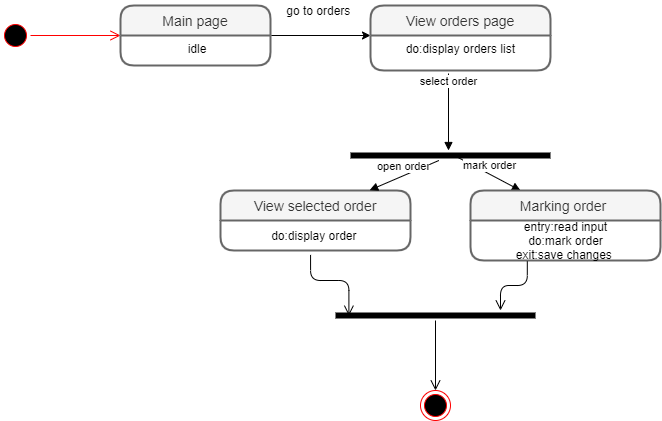

The diagram above was exported from draw.io. Its source (the exported page's mxGraphModel, read from the mxfile embedded in the PNG):
<mxGraphModel dx="1888" dy="499" grid="1" gridSize="10" guides="1" tooltips="1" connect="0" arrows="1" fold="1" page="1" pageScale="1" pageWidth="850" pageHeight="1100" math="0" shadow="0">
  <root>
    <mxCell id="0" />
    <mxCell id="1" parent="0" />
    <mxCell id="m8nx7HHh6s8kqqjs2J_5-3" value="" style="ellipse;html=1;shape=startState;fillColor=#000000;strokeColor=#ff0000;" parent="1" vertex="1">
      <mxGeometry x="-210" y="520" width="30" height="30" as="geometry" />
    </mxCell>
    <mxCell id="m8nx7HHh6s8kqqjs2J_5-4" value="" style="edgeStyle=orthogonalEdgeStyle;html=1;verticalAlign=bottom;endArrow=open;endSize=8;strokeColor=#ff0000;" parent="1" source="m8nx7HHh6s8kqqjs2J_5-3" edge="1">
      <mxGeometry relative="1" as="geometry">
        <mxPoint x="-90" y="535" as="targetPoint" />
      </mxGeometry>
    </mxCell>
    <mxCell id="sCCEVnx5R0UxktF23J5H-3" style="edgeStyle=orthogonalEdgeStyle;rounded=0;orthogonalLoop=1;jettySize=auto;html=1;exitX=1;exitY=0;exitDx=0;exitDy=0;" parent="1" source="sCCEVnx5R0UxktF23J5H-2" edge="1">
      <mxGeometry relative="1" as="geometry">
        <mxPoint x="160" y="535" as="targetPoint" />
        <Array as="points">
          <mxPoint x="160" y="535" />
        </Array>
      </mxGeometry>
    </mxCell>
    <mxCell id="sCCEVnx5R0UxktF23J5H-6" value="go to orders&amp;nbsp;" style="text;html=1;strokeColor=none;fillColor=none;align=center;verticalAlign=middle;whiteSpace=wrap;rounded=0;" parent="1" vertex="1">
      <mxGeometry x="70" y="500" width="80" height="20" as="geometry" />
    </mxCell>
    <mxCell id="m8nx7HHh6s8kqqjs2J_5-1" value="View orders page" style="swimlane;childLayout=stackLayout;horizontal=1;startSize=30;horizontalStack=0;rounded=1;fontSize=14;fontStyle=0;strokeWidth=2;resizeParent=0;resizeLast=1;shadow=0;dashed=0;align=center;fillColor=#f5f5f5;strokeColor=#666666;fontColor=#333333;" parent="1" vertex="1">
      <mxGeometry x="160" y="505" width="180" height="65" as="geometry" />
    </mxCell>
    <mxCell id="m8nx7HHh6s8kqqjs2J_5-2" value="do:display orders list " style="align=center;strokeColor=none;fillColor=none;spacingLeft=4;fontSize=12;verticalAlign=top;resizable=0;rotatable=0;part=1;" parent="m8nx7HHh6s8kqqjs2J_5-1" vertex="1">
      <mxGeometry y="30" width="180" height="35" as="geometry" />
    </mxCell>
    <mxCell id="sCCEVnx5R0UxktF23J5H-1" value="Main page" style="swimlane;childLayout=stackLayout;horizontal=1;startSize=30;horizontalStack=0;rounded=1;fontSize=14;fontStyle=0;strokeWidth=2;resizeParent=0;resizeLast=1;shadow=0;dashed=0;align=center;fillColor=#f5f5f5;strokeColor=#666666;fontColor=#333333;" parent="1" vertex="1">
      <mxGeometry x="-90" y="505" width="150" height="60" as="geometry" />
    </mxCell>
    <mxCell id="sCCEVnx5R0UxktF23J5H-2" value="idle" style="align=center;strokeColor=none;fillColor=none;spacingLeft=4;fontSize=12;verticalAlign=top;resizable=0;rotatable=0;part=1;" parent="sCCEVnx5R0UxktF23J5H-1" vertex="1">
      <mxGeometry y="30" width="150" height="30" as="geometry" />
    </mxCell>
    <mxCell id="OIwpwyxPn8GpUurs-A4J-7" value="select order" style="html=1;verticalAlign=bottom;endArrow=block;" parent="1" edge="1">
      <mxGeometry x="-0.5584" width="80" relative="1" as="geometry">
        <mxPoint x="238" y="573" as="sourcePoint" />
        <mxPoint x="238" y="650" as="targetPoint" />
        <mxPoint as="offset" />
      </mxGeometry>
    </mxCell>
    <mxCell id="eOf2mofmpdpObeUTvIsq-11" value="" style="edgeStyle=orthogonalEdgeStyle;html=1;verticalAlign=bottom;endArrow=open;endSize=8;strokeColor=#000000;exitX=0.474;exitY=1.147;exitDx=0;exitDy=0;exitPerimeter=0;entryX=0.067;entryY=0.52;entryDx=0;entryDy=0;entryPerimeter=0;" edge="1" source="eOf2mofmpdpObeUTvIsq-6" parent="1" target="eOf2mofmpdpObeUTvIsq-45">
      <mxGeometry relative="1" as="geometry">
        <mxPoint x="100" y="810" as="targetPoint" />
        <mxPoint x="100" y="740" as="sourcePoint" />
        <Array as="points" />
      </mxGeometry>
    </mxCell>
    <mxCell id="eOf2mofmpdpObeUTvIsq-12" value="" style="ellipse;html=1;shape=endState;fillColor=#000000;strokeColor=#ff0000;" vertex="1" parent="1">
      <mxGeometry x="210" y="890" width="30" height="30" as="geometry" />
    </mxCell>
    <mxCell id="OIwpwyxPn8GpUurs-A4J-5" value="View selected order" style="swimlane;childLayout=stackLayout;horizontal=1;startSize=30;horizontalStack=0;rounded=1;fontSize=14;fontStyle=0;strokeWidth=2;resizeParent=0;resizeLast=1;shadow=0;dashed=0;align=center;fillColor=#f5f5f5;strokeColor=#666666;fontColor=#333333;" parent="1" vertex="1">
      <mxGeometry x="10" y="690" width="190" height="60" as="geometry" />
    </mxCell>
    <mxCell id="eOf2mofmpdpObeUTvIsq-6" value="do:display order&amp;nbsp;" style="text;html=1;align=center;verticalAlign=middle;resizable=0;points=[];autosize=1;" vertex="1" parent="OIwpwyxPn8GpUurs-A4J-5">
      <mxGeometry y="30" width="190" height="30" as="geometry" />
    </mxCell>
    <mxCell id="eOf2mofmpdpObeUTvIsq-36" value="" style="shape=line;html=1;strokeWidth=6;strokeColor=#000000;" vertex="1" parent="1">
      <mxGeometry x="140" y="650" width="200" height="10" as="geometry" />
    </mxCell>
    <mxCell id="eOf2mofmpdpObeUTvIsq-38" value="open order" style="html=1;verticalAlign=bottom;endArrow=block;strokeColor=#000000;entryX=0.785;entryY=-0.005;entryDx=0;entryDy=0;entryPerimeter=0;" edge="1" parent="1" source="eOf2mofmpdpObeUTvIsq-36" target="OIwpwyxPn8GpUurs-A4J-5">
      <mxGeometry width="80" relative="1" as="geometry">
        <mxPoint x="250" y="710" as="sourcePoint" />
        <mxPoint x="330" y="710" as="targetPoint" />
      </mxGeometry>
    </mxCell>
    <mxCell id="eOf2mofmpdpObeUTvIsq-39" value="mark order" style="html=1;verticalAlign=bottom;endArrow=block;strokeColor=#000000;exitX=0.536;exitY=0.68;exitDx=0;exitDy=0;exitPerimeter=0;" edge="1" parent="1" source="eOf2mofmpdpObeUTvIsq-36">
      <mxGeometry width="80" relative="1" as="geometry">
        <mxPoint x="250" y="680" as="sourcePoint" />
        <mxPoint x="310" y="690" as="targetPoint" />
      </mxGeometry>
    </mxCell>
    <mxCell id="eOf2mofmpdpObeUTvIsq-43" value="Marking order " style="swimlane;childLayout=stackLayout;horizontal=1;startSize=30;horizontalStack=0;rounded=1;fontSize=14;fontStyle=0;strokeWidth=2;resizeParent=0;resizeLast=1;shadow=0;dashed=0;align=center;fillColor=#f5f5f5;strokeColor=#666666;fontColor=#333333;" vertex="1" parent="1">
      <mxGeometry x="260" y="690" width="190" height="70" as="geometry" />
    </mxCell>
    <mxCell id="eOf2mofmpdpObeUTvIsq-44" value="entry:read input&lt;br&gt;do:mark order&lt;br&gt;exit:save changes&amp;nbsp;" style="text;html=1;align=center;verticalAlign=middle;resizable=0;points=[];autosize=1;" vertex="1" parent="eOf2mofmpdpObeUTvIsq-43">
      <mxGeometry y="30" width="190" height="40" as="geometry" />
    </mxCell>
    <mxCell id="eOf2mofmpdpObeUTvIsq-45" value="" style="shape=line;html=1;strokeWidth=6;strokeColor=#000000;" vertex="1" parent="1">
      <mxGeometry x="125" y="810" width="200" height="10" as="geometry" />
    </mxCell>
    <mxCell id="eOf2mofmpdpObeUTvIsq-46" value="" style="edgeStyle=orthogonalEdgeStyle;html=1;verticalAlign=bottom;endArrow=open;endSize=8;strokeColor=#000000;" edge="1" source="eOf2mofmpdpObeUTvIsq-45" parent="1">
      <mxGeometry relative="1" as="geometry">
        <mxPoint x="225" y="890" as="targetPoint" />
      </mxGeometry>
    </mxCell>
    <mxCell id="eOf2mofmpdpObeUTvIsq-47" value="" style="edgeStyle=orthogonalEdgeStyle;html=1;verticalAlign=bottom;endArrow=open;endSize=8;strokeColor=#000000;exitX=0.299;exitY=1.02;exitDx=0;exitDy=0;exitPerimeter=0;" edge="1" parent="1" source="eOf2mofmpdpObeUTvIsq-44" target="eOf2mofmpdpObeUTvIsq-45">
      <mxGeometry relative="1" as="geometry">
        <mxPoint x="328.34000000000015" y="830.79" as="targetPoint" />
        <mxPoint x="290" y="770" as="sourcePoint" />
        <Array as="points">
          <mxPoint x="317" y="785" />
          <mxPoint x="290" y="785" />
        </Array>
      </mxGeometry>
    </mxCell>
  </root>
</mxGraphModel>